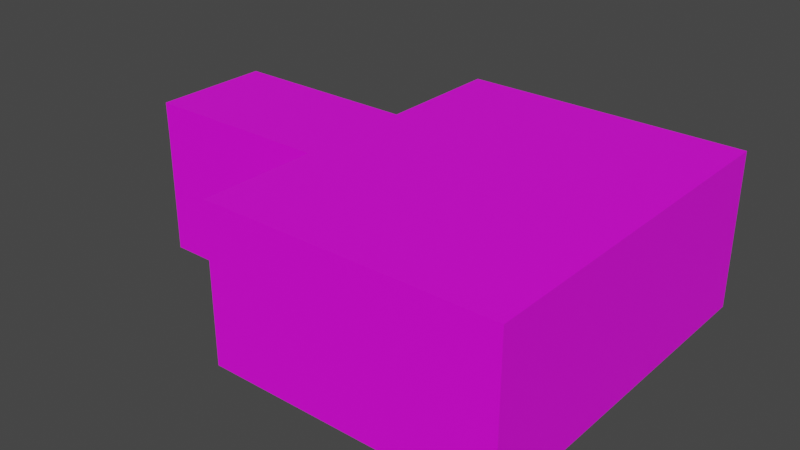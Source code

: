 # Source: rooms.blend  (saved by Blender 2.93.20; exported with 4.5.12 LTS)
import bpy
from mathutils import Matrix  # noqa: F401  (used for matrix-valued properties, if any)

bpy.ops.wm.read_factory_settings(use_empty=True)
scene = bpy.context.scene
scene.name = 'Scene'

# ---- collections
col_collection = bpy.data.collections.new('Collection'); scene.collection.children.link(col_collection)
col_collection_1 = bpy.data.collections.new('Collection 1'); col_collection.children.link(col_collection_1)

# ---- images (referenced by path relative to the original .blend; pixels are not part of the script)
import os
ASSET_DIR = os.environ.get("B2B_ASSET_DIR", "")  # directory of the original .blend (textures are referenced by path, not embedded)
HERE = os.path.dirname(os.path.abspath(__file__))  # packed textures are extracted next to this script under _unpacked/

def load_image(name, relpath, width, height, colorspace="sRGB"):
    """Load a texture the original file referenced (path relative to the .blend, or extracted next to this script)."""
    p = next((c for c in (os.path.join(HERE, relpath), os.path.join(ASSET_DIR, relpath)) if relpath and os.path.exists(c)), "")
    if p:
        img = bpy.data.images.load(p, check_existing=True)
        img.name = name
    else:  # same state as the original file: an image datablock whose file is absent (Cycles renders it pink)
        img = bpy.data.images.new(name, width, height)
        img.source = "FILE"
        img.filepath = "//" + (relpath or name)
    img.colorspace_settings.name = colorspace
    return img
img_texture_png = load_image('texture.png', 'texture.png', 1024, 1024, 'sRGB')

# ---- materials (node trees are filled in below, after node groups)
mat_material_001 = bpy.data.materials.new('Material.001')
mat_material_001.use_transparent_shadow = False

# ---- material node trees
mat_material_001.use_nodes = True; mat_material_001.node_tree.nodes.clear()
_N = mat_material_001.node_tree.nodes; _L = mat_material_001.node_tree.links
n0 = _N.new('ShaderNodeBsdfPrincipled'); n0.name = 'Principled BSDF'; n0.location = (10, 300)
n0.distribution = 'GGX'
n0.subsurface_method = 'BURLEY'
n0.inputs[3].default_value = 1.45
n0.inputs[27].default_value = (0.0, 0.0, 0.0, 1.0)
n0.inputs[28].default_value = 1.0
n1 = _N.new('ShaderNodeOutputMaterial'); n1.name = 'Material Output'; n1.location = (300, 300)
n2 = _N.new('ShaderNodeTexImage'); n2.name = 'Image Texture'; n2.location = (-280, 280)
n2.image = img_texture_png
_L.new(n0.outputs[0], n1.inputs[0])
_L.new(n2.outputs[0], n0.inputs[0])
n1.is_active_output = True

# ---- world
world_world = bpy.data.worlds.new('World'); scene.world = world_world
world_world.use_nodes = True; world_world.node_tree.nodes.clear()
_N = world_world.node_tree.nodes; _L = world_world.node_tree.links
n0 = _N.new('ShaderNodeOutputWorld'); n0.name = 'World Output'; n0.location = (300, 300)
n1 = _N.new('ShaderNodeBackground'); n1.name = 'Background'; n1.location = (10, 300)
n1.inputs[0].default_value = (0.05088, 0.05088, 0.05088, 1.0)
_L.new(n1.outputs[0], n0.inputs[0])
n0.is_active_output = True
world_world.color = (0.05088, 0.05088, 0.05088)
world_world.use_sun_shadow = False
world_world.sun_shadow_jitter_overblur = 0.0

# ---- meshes
me_cube = bpy.data.meshes.new('Cube')
me_cube.from_pydata([(-5.746, -1.0, -2.648), (-5.746, -1.0, 2.648), (-5.746, 1.0, -2.648), (-5.746, 1.0, 2.648), (3.962, -1.0, -2.648), (3.962, -1.0, 2.648), (3.962, 1.0, -2.648), (3.962, 1.0, 2.648), (-5.746, 0.2972, -2.648), (-5.746, 0.2972, 2.648), (-5.746, -0.3514, -2.648), (-5.746, -0.3514, 2.648), (-5.746, 0.1405, -2.648), (-5.746, -0.1936, -2.648), (-5.726, -0.3521, 1.496), (-5.714, -0.1937, 1.495), (-5.738, 0.2971, 1.495), (-5.736, 0.1422, 1.495), (-12.12, 0.2972, -2.634), (-12.12, 0.2972, 2.661), (-12.12, -0.3514, -2.634), (-12.12, -0.3514, 2.661), (-12.12, 0.1405, -2.634), (-12.12, -0.1936, -2.634), (-12.1, -0.3515, 1.509), (-12.11, 0.2971, 1.509)], [], [(8, 2, 3, 9), (2, 6, 7, 3), (6, 4, 5, 7), (4, 0, 1, 5), (2, 8, 12, 13, 10, 0, 4, 6), (7, 5, 1, 11, 9, 3), (0, 10, 14, 11, 1), (13, 10, 14, 15), (11, 9, 16, 17, 15, 14), (8, 12, 17, 16), (14, 10, 20, 24), (12, 8, 18, 22), (16, 9, 19, 25), (9, 19, 18, 8), (12, 22, 23, 13), (11, 14, 24, 21), (10, 13, 23, 20), (9, 11, 21, 19)])
_uv = me_cube.uv_layers.new(name='UVMap')
_uv.uv.foreach_set('vector', [0.3755, 0.3921, 0.3755, 0.5151, 0.6255, 0.5151, 0.6255, 0.3921, 0.375, 0.25, 0.375, 0.5, 0.625, 0.5, 0.625, 0.25, 0.375, 0.5, 0.375, 0.75, 0.625, 0.75, 0.625, 0.5, 0.375, 0.75, 0.375, 1.0, 0.625, 1.0, 0.625, 0.75, 0.125, 0.5, 0.125, 0.625, 0.125, 0.6562, 0.125, 0.6719, 0.125, 0.6875, 0.125, 0.75, 0.375, 0.75, 0.375, 0.5, 0.625, 0.5, 0.625, 0.75, 0.875, 0.75, 0.875, 0.6875, 0.875, 0.625, 0.875, 0.5, 0.6646, 0.1968, 0.6646, 0.3833, 0.7896, 0.3833, 0.9146, 0.3833, 0.9146, 0.1968, 0.3726, 0.05322, 0.3726, 0.01904, 0.5728, 0.01904, 0.5728, 0.05322, 0.6284, 0.0004883, 0.6284, 0.2544, 0.5728, 0.2544, 0.5728, 0.2095, 0.5728, 0.06201, 0.5728, 0.0004883, 0.3726, 0.2515, 0.3726, 0.2104, 0.5728, 0.2114, 0.5728, 0.2495, 0.7896, 0.3833, 0.6646, 0.3833, 0.6646, 0.3833, 0.7896, 0.3833, 0.3638, 0.04736, 0.3638, 0.01611, 0.09033, 0.01611, 0.09033, 0.04736, 0.875, 0.625, 0.875, 0.625, 0.875, 0.625, 0.875, 0.625, 0.6255, 0.3921, 0.6255, 0.3921, 0.3755, 0.3921, 0.3755, 0.3921, 0.3638, 0.04736, 0.09033, 0.04736, 0.09033, 0.2046, 0.3638, 0.2046, 0.875, 0.6875, 0.875, 0.6875, 0.875, 0.6875, 0.875, 0.6875, 0.3638, 0.2339, 0.3638, 0.2046, 0.09033, 0.2046, 0.09033, 0.2339, 0.875, 0.625, 0.875, 0.6875, 0.875, 0.6875, 0.875, 0.625])
me_cube.materials.append(mat_material_001)
me_cube.use_remesh_fix_poles = True
me_cube.use_remesh_preserve_attributes = False
me_cube.use_paint_bone_selection = False
me_cube.use_paint_mask = True
me_cube.update()

# ---- objects
ob_cube_001 = bpy.data.objects.new('Cube.001', me_cube)

# ---- transforms, parenting, visibility, modifiers, constraints
ob_cube_001.location = (12.12, 0.0, 0.0)
ob_cube_001.scale = (1.0, 6.147, 1.0)

# ---- collection membership
col_collection_1.objects.link(ob_cube_001)

# ---- scene / render settings (as saved in the file)
scene.frame_start = 1; scene.frame_end = 250; scene.frame_set(145)
scene.render.engine = 'BLENDER_EEVEE_NEXT'
scene.cycles.use_denoising = False
scene.cycles.samples = 128
scene.cycles.sampling_pattern = 'TABULATED_SOBOL'
scene.cycles.use_adaptive_sampling = False
scene.cycles.use_light_tree = False
scene.view_settings.view_transform = 'Filmic'
bpy.context.view_layer.update()

# ---- added for rendering (the .blend has no active camera and no usable light): camera, sun
cam_auto = bpy.data.cameras.new('AutoCamera')
cam_auto.lens = 50.0
cam_auto.sensor_width = 36.0
cam_auto.clip_end = 1000.0
ob_auto_camera = bpy.data.objects.new('AutoCamera', cam_auto)
scene.collection.objects.link(ob_auto_camera)
ob_auto_camera.location = (27.4001, -23.2321, 15.4947)
ob_auto_camera.rotation_euler = (1.09748, -7.21219e-08, 0.694738)
scene.camera = ob_auto_camera
light_auto_sun = bpy.data.lights.new('AutoSun', 'SUN')
light_auto_sun.energy = 3.0
light_auto_sun.angle = 0.0523599
ob_auto_sun = bpy.data.objects.new('AutoSun', light_auto_sun)
scene.collection.objects.link(ob_auto_sun)
ob_auto_sun.rotation_euler = (0.872665, 0.174533, 0.523599)
bpy.context.view_layer.update()
